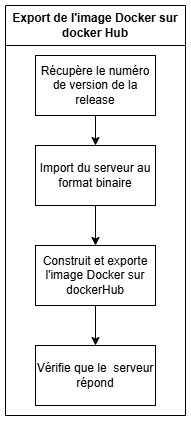

The diagram above was exported from draw.io. Its source (the exported page's mxGraphModel, read from the mxfile embedded in the PNG):
<mxGraphModel dx="1331" dy="786" grid="0" gridSize="10" guides="1" tooltips="1" connect="1" arrows="1" fold="1" page="1" pageScale="1" pageWidth="827" pageHeight="1169" math="0" shadow="0">
  <root>
    <mxCell id="0" />
    <mxCell id="1" parent="0" />
    <mxCell id="vPw1NmNgRCn2iM-_y4Hj-1" value="Export de l'image Docker sur docker Hub" style="swimlane;whiteSpace=wrap;html=1;startSize=40;" vertex="1" parent="1">
      <mxGeometry x="255" y="115" width="180" height="410" as="geometry" />
    </mxCell>
    <mxCell id="vPw1NmNgRCn2iM-_y4Hj-2" style="edgeStyle=orthogonalEdgeStyle;rounded=0;orthogonalLoop=1;jettySize=auto;html=1;exitX=0.5;exitY=1;exitDx=0;exitDy=0;" edge="1" parent="vPw1NmNgRCn2iM-_y4Hj-1" source="vPw1NmNgRCn2iM-_y4Hj-3" target="vPw1NmNgRCn2iM-_y4Hj-5">
      <mxGeometry relative="1" as="geometry" />
    </mxCell>
    <mxCell id="vPw1NmNgRCn2iM-_y4Hj-3" value="Récupère le numéro de version de la release" style="rounded=0;whiteSpace=wrap;html=1;" vertex="1" parent="vPw1NmNgRCn2iM-_y4Hj-1">
      <mxGeometry x="30" y="50" width="120" height="60" as="geometry" />
    </mxCell>
    <mxCell id="vPw1NmNgRCn2iM-_y4Hj-4" style="edgeStyle=orthogonalEdgeStyle;rounded=0;orthogonalLoop=1;jettySize=auto;html=1;entryX=0.5;entryY=0;entryDx=0;entryDy=0;" edge="1" parent="vPw1NmNgRCn2iM-_y4Hj-1" source="vPw1NmNgRCn2iM-_y4Hj-5" target="vPw1NmNgRCn2iM-_y4Hj-6">
      <mxGeometry relative="1" as="geometry">
        <mxPoint x="90" y="230" as="targetPoint" />
      </mxGeometry>
    </mxCell>
    <mxCell id="vPw1NmNgRCn2iM-_y4Hj-5" value="Import du serveur au format binaire" style="rounded=0;whiteSpace=wrap;html=1;" vertex="1" parent="vPw1NmNgRCn2iM-_y4Hj-1">
      <mxGeometry x="30" y="140" width="120" height="60" as="geometry" />
    </mxCell>
    <mxCell id="vPw1NmNgRCn2iM-_y4Hj-6" value="Construit et exporte l'image Docker sur dockerHub" style="rounded=0;whiteSpace=wrap;html=1;" vertex="1" parent="vPw1NmNgRCn2iM-_y4Hj-1">
      <mxGeometry x="30" y="240" width="120" height="60" as="geometry" />
    </mxCell>
    <mxCell id="vPw1NmNgRCn2iM-_y4Hj-7" style="edgeStyle=orthogonalEdgeStyle;rounded=0;orthogonalLoop=1;jettySize=auto;html=1;entryX=0.5;entryY=0;entryDx=0;entryDy=0;exitX=0.5;exitY=1;exitDx=0;exitDy=0;" edge="1" parent="vPw1NmNgRCn2iM-_y4Hj-1" source="vPw1NmNgRCn2iM-_y4Hj-6" target="vPw1NmNgRCn2iM-_y4Hj-8">
      <mxGeometry relative="1" as="geometry">
        <mxPoint x="90" y="400" as="sourcePoint" />
      </mxGeometry>
    </mxCell>
    <mxCell id="vPw1NmNgRCn2iM-_y4Hj-8" value="Vérifie que le&amp;nbsp; serveur répond" style="rounded=0;whiteSpace=wrap;html=1;" vertex="1" parent="vPw1NmNgRCn2iM-_y4Hj-1">
      <mxGeometry x="30" y="340" width="120" height="60" as="geometry" />
    </mxCell>
  </root>
</mxGraphModel>